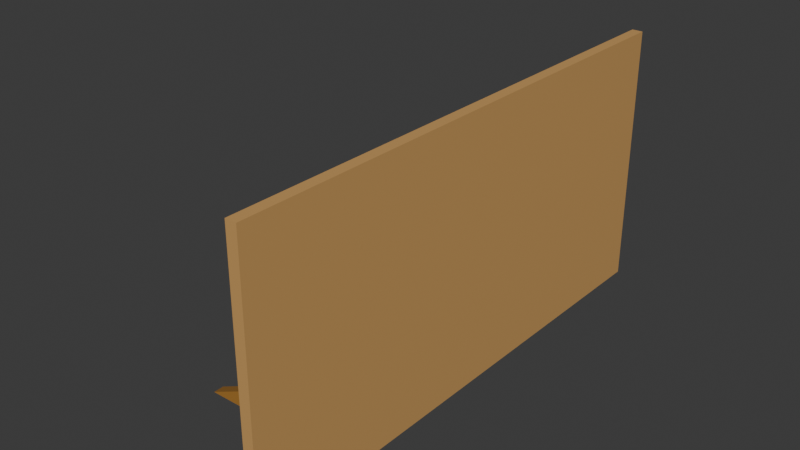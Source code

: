 # Source: Multi_CarboardCutout2WIP.blend  (saved by Blender 4.5.87; exported with 4.5.12 LTS)
import bpy
from mathutils import Matrix  # noqa: F401  (used for matrix-valued properties, if any)

bpy.ops.wm.read_factory_settings(use_empty=True)
scene = bpy.context.scene
scene.name = 'Scene'

# ---- collections
col_collection = bpy.data.collections.new('Collection'); scene.collection.children.link(col_collection)

# ---- materials (node trees are filled in below, after node groups)
mat_material_002 = bpy.data.materials.new('Material.002')
mat_material_002.alpha_threshold = 0.0
mat_material_002.roughness = 0.5
mat_material_002.line_color = (0.0, 0.0, 0.0, 1.0)
mat_material = bpy.data.materials.new('Material')
mat_material.alpha_threshold = 0.0
mat_material.roughness = 0.5
mat_material.line_color = (0.0, 0.0, 0.0, 1.0)
mat_material_001 = bpy.data.materials.new('Material.001')
mat_material_001.alpha_threshold = 0.0
mat_material_001.roughness = 0.5
mat_material_001.line_color = (0.0, 0.0, 0.0, 1.0)

# ---- material node trees
mat_material_002.use_nodes = True; mat_material_002.node_tree.nodes.clear()
_N = mat_material_002.node_tree.nodes; _L = mat_material_002.node_tree.links
n0 = _N.new('ShaderNodeOutputMaterial'); n0.name = 'Material Output'; n0.location = (300, 300)
n1 = _N.new('ShaderNodeBsdfPrincipled'); n1.name = 'Principled BSDF'; n1.location = (10, 300)
n1.inputs[0].default_value = (0.3968, 0.1878, 0.0356, 1.0)
n1.inputs[3].default_value = 1.45
_L.new(n1.outputs[0], n0.inputs[0])
n0.is_active_output = True
mat_material.use_nodes = True; mat_material.node_tree.nodes.clear()
_N = mat_material.node_tree.nodes; _L = mat_material.node_tree.links
n0 = _N.new('ShaderNodeOutputMaterial'); n0.name = 'Material Output'; n0.location = (300, 300)
n1 = _N.new('ShaderNodeBsdfPrincipled'); n1.name = 'Principled BSDF'; n1.location = (10, 300)
n1.inputs[0].default_value = (0.6105, 0.3467, 0.1195, 1.0)
n1.inputs[3].default_value = 1.45
_L.new(n1.outputs[0], n0.inputs[0])
n0.is_active_output = True
mat_material_001.use_nodes = True; mat_material_001.node_tree.nodes.clear()
_N = mat_material_001.node_tree.nodes; _L = mat_material_001.node_tree.links
n0 = _N.new('ShaderNodeOutputMaterial'); n0.name = 'Material Output'; n0.location = (300, 300)
n1 = _N.new('ShaderNodeBsdfPrincipled'); n1.name = 'Principled BSDF'; n1.location = (10, 300)
n1.inputs[0].default_value = (0.3968, 0.1878, 0.0356, 1.0)
n1.inputs[3].default_value = 1.45
_L.new(n1.outputs[0], n0.inputs[0])
n0.is_active_output = True

# ---- world
world_world = bpy.data.worlds.new('World'); scene.world = world_world
world_world.use_nodes = True; world_world.node_tree.nodes.clear()
_N = world_world.node_tree.nodes; _L = world_world.node_tree.links
n0 = _N.new('ShaderNodeOutputWorld'); n0.name = 'World Output'; n0.location = (300, 300)
n1 = _N.new('ShaderNodeBackground'); n1.name = 'Background'; n1.location = (10, 300)
n1.inputs[0].default_value = (0.05088, 0.05088, 0.05088, 1.0)
_L.new(n1.outputs[0], n0.inputs[0])
n0.is_active_output = True
world_world.color = (0.05088, 0.05088, 0.05088)
world_world.sun_shadow_jitter_overblur = 0.0

# ---- meshes
me_cube_002 = bpy.data.meshes.new('Cube.002')
me_cube_002.from_pydata([(29.51, -0.05475, 2.02), (29.51, -0.05475, 0.01955), (29.51, -2.055, -0.009967), (27.51, -0.05475, 2.02), (27.51, -0.05475, 0.01955), (27.51, -2.055, -0.009967), (48.73, -0.06855, 7.196), (48.73, -0.06855, 0.007883), (-48.73, -0.06855, 7.196), (-48.73, -0.06855, 0.007883), (48.73, 0.06855, 7.196), (48.73, 0.06855, 0.007883), (-48.73, 0.06855, 7.196), (-48.73, 0.06855, 0.007883), (-27.51, -0.05475, 2.02), (-27.51, -0.05475, 0.01955), (-27.51, -2.055, -0.009967), (-29.51, -0.05475, 2.02), (-29.51, -0.05475, 0.01955), (-29.51, -2.055, -0.009967)], [], [(0, 3, 5, 2), (5, 3, 4), (4, 1, 2, 5), (1, 0, 2), (6, 10, 12, 8), (9, 8, 12, 13), (13, 12, 10, 11), (11, 7, 9, 13), (7, 6, 8, 9), (11, 10, 6, 7), (14, 17, 19, 16), (19, 17, 18), (18, 15, 16, 19), (15, 14, 16)])
me_cube_002.polygons.foreach_set('material_index', [0, 0, 0, 0, 1, 1, 1, 1, 1, 1, 2, 2, 2, 2])
_uv = me_cube_002.uv_layers.new(name='UVMap')
_uv.uv.foreach_set('vector', [0.8921, 0.1362, 1.0, 0.1362, 1.0, 0.157, 0.8921, 0.157, 0.8921, 0.02924, 0.8921, 8.422e-09, 0.9678, 0.01462, 0.8921, 0.1875, 1.0, 0.1875, 1.0, 0.208, 0.8921, 0.208, 0.8921, 0.04867, 0.9678, 0.03405, 0.9678, 0.06329, 0.8266, 2.457e-08, 0.834, 2.48e-08, 0.834, 1.0, 0.8266, 1.0, 0.8921, 0.3119, 0.8921, 0.2382, 0.8995, 0.2382, 0.8995, 0.3119, 0.3879, 1.0, 0.0, 1.0, 3.975e-07, 1.287e-08, 0.3879, 1.848e-08, 0.8667, 1.0, 0.8593, 1.0, 0.8593, 0.0, 0.8667, 0.0, 0.8012, 1.0, 0.4133, 1.0, 0.4133, 1.872e-08, 0.8012, 2.433e-08, 0.8921, 0.3905, 0.8921, 0.3167, 0.8995, 0.3167, 0.8995, 0.3905, 0.8921, 0.1619, 1.0, 0.1619, 1.0, 0.1827, 0.8921, 0.1827, 0.8921, 0.09734, 0.8921, 0.06811, 0.9678, 0.08272, 0.8921, 0.2128, 1.0, 0.2128, 1.0, 0.2334, 0.8921, 0.2334, 0.8921, 0.1168, 0.9678, 0.1022, 0.9678, 0.1314])
me_cube_002.materials.append(mat_material_002)
me_cube_002.materials.append(mat_material)
me_cube_002.materials.append(mat_material_001)
me_cube_002.use_mirror_vertex_groups = False
me_cube_002.update()

# ---- objects
ob_cube_002 = bpy.data.objects.new('Cube.002', me_cube_002)

# ---- transforms, parenting, visibility, modifiers, constraints
ob_cube_002.location = (4.768e-07, 0.0, 0.0)
ob_cube_002.rotation_euler = (0.0, -0.0, -1.571)
ob_cube_002.scale = (-0.06693, 0.9763, 0.4557)
ob_cube_002.lock_rotations_4d = False
ob_cube_002.empty_display_type = 'ARROWS'
ob_cube_002.lineart.crease_threshold = 0.0

# ---- collection membership
col_collection.objects.link(ob_cube_002)

# ---- scene / render settings (as saved in the file)
scene.frame_start = 1; scene.frame_end = 250; scene.frame_set(1)
scene.render.engine = 'BLENDER_EEVEE_NEXT'
bpy.context.view_layer.update()

# ---- added for rendering (the .blend has no active camera and no usable light): camera, sun
cam_auto = bpy.data.cameras.new('AutoCamera')
cam_auto.lens = 50.0
cam_auto.sensor_width = 36.0
cam_auto.clip_end = 1000.0
ob_auto_camera = bpy.data.objects.new('AutoCamera', cam_auto)
scene.collection.objects.link(ob_auto_camera)
ob_auto_camera.location = (6.05422, -8.42856, 7.25638)
ob_auto_camera.rotation_euler = (1.09748, -7.21219e-08, 0.694738)
scene.camera = ob_auto_camera
light_auto_sun = bpy.data.lights.new('AutoSun', 'SUN')
light_auto_sun.energy = 3.0
light_auto_sun.angle = 0.0523599
ob_auto_sun = bpy.data.objects.new('AutoSun', light_auto_sun)
scene.collection.objects.link(ob_auto_sun)
ob_auto_sun.rotation_euler = (0.872665, 0.174533, 0.523599)
bpy.context.view_layer.update()
